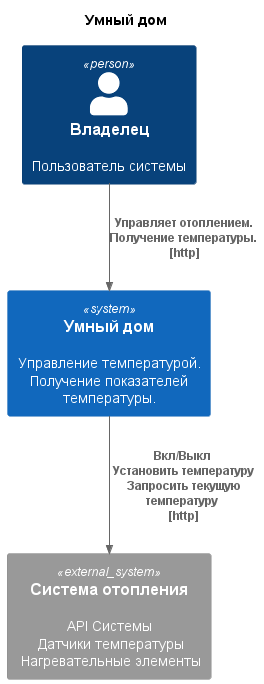

The diagram above was rendered by PlantUML. Its source (embedded in the PNG):
@startuml Умный дом

title "Умный дом"

top to bottom direction

!include https://raw.githubusercontent.com/plantuml-stdlib/C4-PlantUML/master/C4_Container.puml

Person(user, "Владелец", "Пользователь системы")
System(sys, "Умный дом", "Управление температурой. Получение показателей температуры.")

System_Ext(dt1, "Система отопления ", "API Системы \n Датчики температуры \n Нагревательные элементы") 

Rel(user, sys, "Управляет отоплением. Получение температуры. \n [http]")
Rel(sys, dt1, "Вкл/Выкл \n Установить температуру \n Запросить текущую температуру \n [http]")

@enduml